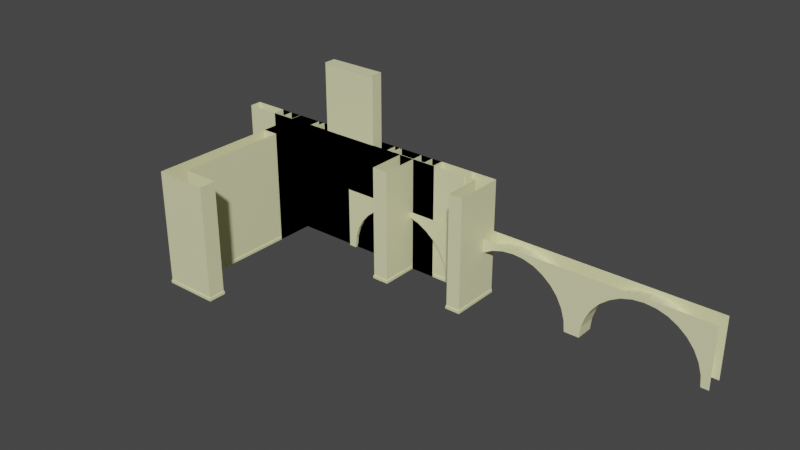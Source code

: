 # Source: paredes.blend  (saved by Blender 2.83.19; exported with 4.5.12 LTS)
import bpy
from mathutils import Matrix  # noqa: F401  (used for matrix-valued properties, if any)

bpy.ops.wm.read_factory_settings(use_empty=True)
scene = bpy.context.scene
scene.name = 'Scene'

# ---- collections
col_u_6m = bpy.data.collections.new('U-6m'); scene.collection.children.link(col_u_6m)
col_u_ventana = bpy.data.collections.new('U-ventana'); scene.collection.children.link(col_u_ventana)
col_u_ventana_inicio = bpy.data.collections.new('U-ventana-inicio'); scene.collection.children.link(col_u_ventana_inicio)
col_recta_ancho_2m = bpy.data.collections.new('recta-ancho-2m'); scene.collection.children.link(col_recta_ancho_2m)
col_recta_ancho_6m = bpy.data.collections.new('recta-ancho-6m'); scene.collection.children.link(col_recta_ancho_6m)
col_recta_ancho_4m = bpy.data.collections.new('recta-ancho-4m'); scene.collection.children.link(col_recta_ancho_4m)
col_u_cerrado = bpy.data.collections.new('U-cerrado'); scene.collection.children.link(col_u_cerrado)
col_arco_triple_3m = bpy.data.collections.new('arco-triple-3m'); scene.collection.children.link(col_arco_triple_3m)
col_recta_alto_4m = bpy.data.collections.new('recta-alto-4m'); scene.collection.children.link(col_recta_alto_4m)

# ---- materials (node trees are filled in below, after node groups)
mat_paredes = bpy.data.materials.new('paredes')
mat_paredes.use_transparent_shadow = False

# ---- material node trees
mat_paredes.use_nodes = True; mat_paredes.node_tree.nodes.clear()
_N = mat_paredes.node_tree.nodes; _L = mat_paredes.node_tree.links
n0 = _N.new('ShaderNodeBsdfPrincipled'); n0.name = 'Principled BSDF'; n0.location = (10, 300)
n0.distribution = 'GGX'
n0.subsurface_method = 'BURLEY'
n0.inputs[0].default_value = (0.7983, 0.8, 0.4645, 1.0)
n0.inputs[3].default_value = 1.45
n0.inputs[27].default_value = (0.0, 0.0, 0.0, 1.0)
n0.inputs[28].default_value = 1.0
n1 = _N.new('ShaderNodeOutputMaterial'); n1.name = 'Material Output'; n1.location = (300, 300)
_L.new(n0.outputs[0], n1.inputs[0])
n1.is_active_output = True

# ---- world
world_world = bpy.data.worlds.new('World'); scene.world = world_world
world_world.use_nodes = True; world_world.node_tree.nodes.clear()
_N = world_world.node_tree.nodes; _L = world_world.node_tree.links
n0 = _N.new('ShaderNodeOutputWorld'); n0.name = 'World Output'; n0.location = (300, 300)
n1 = _N.new('ShaderNodeBackground'); n1.name = 'Background'; n1.location = (10, 300)
n1.inputs[0].default_value = (0.05088, 0.05088, 0.05088, 1.0)
_L.new(n1.outputs[0], n0.inputs[0])
n0.is_active_output = True
world_world.color = (0.05088, 0.05088, 0.05088)
world_world.use_sun_shadow = False
world_world.sun_shadow_jitter_overblur = 0.0

# ---- meshes
me_cube_002 = bpy.data.meshes.new('Cube.002')
me_cube_002.from_pydata([(-1.728, -0.9732, 0.06244), (-1.728, -0.1347, 0.06244), (-1.379, -0.9732, 0.06244), (-1.379, -0.1219, 0.06244), (-1.728, -0.9732, 2.543), (-1.728, -0.1219, 2.543), (-1.379, -0.1219, 2.543), (-1.379, -0.9732, 2.543), (-1.744, -0.1347, 0.0), (-1.744, -0.9884, -2.235e-08), (-1.744, -0.9884, 0.06244), (-1.744, -0.1347, 0.06244), (-1.363, -0.1347, 0.0), (-1.363, -0.1347, 0.06244), (-1.363, -0.9884, -2.235e-08), (-1.363, -0.9884, 0.06244), (-1.744, 0.1347, 0.06244), (-1.728, 0.1347, 0.06244), (-1.379, 0.1347, 0.06244), (-1.728, 0.1347, 2.543), (-1.379, 0.1347, 2.543), (-1.744, 0.1347, 0.0), (-1.378, 0.1347, 0.0), (0.0, -0.1219, 0.06244), (0.0, -0.1347, 0.06244), (0.0, -0.1219, 2.543), (0.0, -0.1347, 0.0), (0.0, 0.1347, 0.06244), (0.0, 0.1347, 0.06244), (0.0, 0.1347, 2.543), (0.0, 0.1347, 0.0)], [], [(3, 2, 15, 13), (2, 3, 6, 7), (1, 0, 4, 5), (0, 2, 7, 4), (9, 10, 11, 8), (11, 1, 17, 16), (12, 13, 15, 14), (14, 15, 10, 9), (0, 1, 11, 10), (2, 0, 10, 15), (17, 18, 16), (18, 17, 19, 20), (21, 16, 18, 22), (18, 27, 28), (8, 11, 16, 21), (1, 5, 19, 17), (13, 12, 26, 24), (18, 20, 29, 27), (6, 3, 23, 25), (22, 18, 28, 30), (3, 13, 24, 23)])
_uv = me_cube_002.uv_layers.new(name='UVMap')
_uv.uv.foreach_set('vector', [0.625, 0.5, 0.625, 0.75, 0.625, 0.75, 0.625, 0.5, 0.625, 0.75, 0.625, 0.5, 0.625, 0.5, 0.625, 0.75, 0.625, 0.25, 0.625, 0.0, 0.625, 0.0, 0.625, 0.25, 0.625, 1.0, 0.625, 0.75, 0.625, 0.75, 0.625, 1.0, 0.375, 0.0, 0.625, 0.0, 0.625, 0.25, 0.375, 0.25, 0.625, 0.25, 0.625, 0.25, 0.625, 0.25, 0.625, 0.25, 0.375, 0.5, 0.625, 0.5, 0.625, 0.75, 0.375, 0.75, 0.375, 0.75, 0.625, 0.75, 0.625, 1.0, 0.375, 1.0, 0.625, 0.0, 0.625, 0.25, 0.625, 0.25, 0.625, 0.0, 0.625, 0.75, 0.625, 1.0, 0.625, 1.0, 0.625, 0.75, 0.625, 0.25, 0.625, 0.5, 0.625, 0.25, 0.625, 0.5, 0.625, 0.25, 0.625, 0.25, 0.625, 0.5, 0.375, 0.25, 0.625, 0.25, 0.625, 0.5, 0.375, 0.5, 0.625, 0.5, 0.625, 0.5, 0.625, 0.5, 0.375, 0.25, 0.625, 0.25, 0.625, 0.25, 0.375, 0.25, 0.625, 0.25, 0.625, 0.25, 0.625, 0.25, 0.625, 0.25, 0.625, 0.5, 0.375, 0.5, 0.375, 0.5, 0.625, 0.5, 0.625, 0.5, 0.625, 0.5, 0.625, 0.5, 0.625, 0.5, 0.625, 0.5, 0.625, 0.5, 0.625, 0.5, 0.625, 0.5, 0.375, 0.5, 0.625, 0.5, 0.625, 0.5, 0.375, 0.5, 0.625, 0.5, 0.625, 0.5, 0.625, 0.5, 0.625, 0.5])
me_cube_002.materials.append(mat_paredes)
me_cube_002.use_remesh_fix_poles = True
me_cube_002.use_remesh_preserve_attributes = False
me_cube_002.use_mirror_vertex_groups = False
me_cube_002.update()
me_cube_003 = bpy.data.meshes.new('Cube.003')
me_cube_003.from_pydata([(-2.271, -0.1342, 0.06244), (-2.271, -0.1342, 2.543), (-2.29, -0.1517, 0.0), (-2.29, -0.1517, 0.06244), (0.0, -0.1342, 0.06244), (0.0, -0.1517, 0.0), (0.0, -0.1517, 0.06244), (-2.29, 0.0, 0.06244), (-2.29, 0.0, 0.0), (-2.271, 0.0, 2.543), (-2.271, 0.0, 0.06244), (-1.162, -0.1342, 2.543), (0.0, -0.1342, 0.918), (-1.162, -0.1342, 0.918), (-1.162, 0.0, 2.543), (0.0, 0.0, 0.918), (-1.162, 0.0, 0.918)], [], [(1, 0, 10, 9), (0, 1, 11, 13, 12, 4), (5, 2, 3, 6), (0, 3, 7, 10), (4, 6, 3, 0), (3, 2, 8, 7), (12, 13, 16, 15), (13, 11, 14, 16)])
_uv = me_cube_003.uv_layers.new(name='UVMap')
_uv.uv.foreach_set('vector', [0.625, 1.0, 0.625, 1.0, 0.625, 1.0, 0.625, 1.0, 0.625, 1.0, 0.625, 1.0, 0.625, 0.875, 0.625, 0.896, 0.625, 0.75, 0.625, 0.75, 0.375, 0.75, 0.375, 1.0, 0.625, 1.0, 0.625, 0.75, 0.625, 1.0, 0.625, 1.0, 0.625, 1.0, 0.625, 1.0, 0.625, 0.75, 0.625, 0.75, 0.625, 1.0, 0.625, 1.0, 0.625, 1.0, 0.375, 1.0, 0.375, 1.0, 0.625, 1.0, 0.625, 0.75, 0.625, 0.896, 0.625, 0.896, 0.625, 0.75, 0.625, 0.896, 0.625, 0.875, 0.625, 0.875, 0.625, 0.896])
me_cube_003.materials.append(mat_paredes)
me_cube_003.use_remesh_fix_poles = True
me_cube_003.use_remesh_preserve_attributes = False
me_cube_003.use_mirror_vertex_groups = False
me_cube_003.update()
me_cube_008 = bpy.data.meshes.new('Cube.008')
me_cube_008.from_pydata([(-1.739, -0.1342, 0.06244), (-1.739, -0.1342, 2.543), (-1.758, -0.1517, 0.0), (-1.758, -0.1517, 0.06244), (-1.758, 0.0, 0.06244), (-1.758, 0.0, 0.0), (-1.739, 0.0, 2.543), (-1.739, 0.0, 0.06244), (-0.9964, -0.1342, 2.543), (-0.9964, -0.1342, 0.918), (-0.9964, 0.0, 2.543), (-0.9964, 0.0, 0.918), (2.252, -0.1342, 0.06244), (2.252, -0.1342, 2.543), (2.272, -0.1517, 0.0), (2.272, -0.1517, 0.06244), (0.0, -0.1342, 0.06244), (0.0, -0.1517, 0.0), (0.0, -0.1517, 0.06244), (2.272, 0.0, 0.06244), (2.272, 0.0, 0.0), (2.252, 0.0, 2.543), (2.252, 0.0, 0.06244), (1.205, -0.1342, 2.543), (0.005373, -0.1342, 0.918), (1.205, -0.1342, 0.918), (1.205, 0.0, 2.543), (0.005373, 0.0, 0.918), (1.205, 0.0, 0.918)], [], [(1, 0, 7, 6), (0, 1, 8, 9, 24, 16), (17, 2, 3, 18), (0, 3, 4, 7), (16, 18, 3, 0), (3, 2, 5, 4), (24, 9, 11, 27), (9, 8, 10, 11), (13, 21, 22, 12), (12, 16, 24, 25, 23, 13), (17, 18, 15, 14), (12, 22, 19, 15), (16, 12, 15, 18), (15, 19, 20, 14), (24, 27, 28, 25), (25, 28, 26, 23)])
_uv = me_cube_008.uv_layers.new(name='UVMap')
_uv.uv.foreach_set('vector', [0.625, 1.0, 0.625, 1.0, 0.625, 1.0, 0.625, 1.0, 0.625, 1.0, 0.625, 1.0, 0.625, 0.875, 0.625, 0.896, 0.625, 0.75, 0.625, 0.75, 0.375, 0.75, 0.375, 1.0, 0.625, 1.0, 0.625, 0.75, 0.625, 1.0, 0.625, 1.0, 0.625, 1.0, 0.625, 1.0, 0.625, 0.75, 0.625, 0.75, 0.625, 1.0, 0.625, 1.0, 0.625, 1.0, 0.375, 1.0, 0.375, 1.0, 0.625, 1.0, 0.625, 0.75, 0.625, 0.896, 0.625, 0.896, 0.625, 0.75, 0.625, 0.896, 0.625, 0.875, 0.625, 0.875, 0.625, 0.896, 0.625, 1.0, 0.625, 1.0, 0.625, 1.0, 0.625, 1.0, 0.625, 1.0, 0.625, 0.75, 0.625, 0.75, 0.625, 0.896, 0.625, 0.875, 0.625, 1.0, 0.375, 0.75, 0.625, 0.75, 0.625, 1.0, 0.375, 1.0, 0.625, 1.0, 0.625, 1.0, 0.625, 1.0, 0.625, 1.0, 0.625, 0.75, 0.625, 1.0, 0.625, 1.0, 0.625, 0.75, 0.625, 1.0, 0.625, 1.0, 0.375, 1.0, 0.375, 1.0, 0.625, 0.75, 0.625, 0.75, 0.625, 0.896, 0.625, 0.896, 0.625, 0.896, 0.625, 0.896, 0.625, 0.875, 0.625, 0.875])
me_cube_008.materials.append(mat_paredes)
me_cube_008.use_remesh_fix_poles = True
me_cube_008.use_remesh_preserve_attributes = False
me_cube_008.use_mirror_vertex_groups = False
me_cube_008.update()
me_cube_004 = bpy.data.meshes.new('Cube.004')
me_cube_004.from_pydata([(-1.024, -0.1342, 0.06244), (0.0, 0.0, 0.06244), (0.0, -0.1342, 0.06244), (-1.024, -0.1342, 2.543), (-1.044, 0.0, 0.06244), (-1.044, 0.0, 0.0), (0.0, -0.1342, 2.543), (-1.044, -0.1517, 0.0), (-1.044, -0.1517, 0.06244), (-1.024, 0.0, 2.543), (0.0, 0.0, 0.06244), (-1.024, 0.0, 0.06244), (0.0, -0.1517, 0.0), (0.0, -0.1517, 0.06244)], [(10, 1)], [(3, 0, 11, 9), (0, 3, 6, 2), (12, 7, 8, 13), (0, 8, 4, 11), (2, 13, 8, 0), (8, 7, 5, 4)])
_uv = me_cube_004.uv_layers.new(name='UVMap')
_uv.uv.foreach_set('vector', [0.625, 1.0, 0.625, 1.0, 0.625, 1.0, 0.625, 1.0, 0.625, 1.0, 0.625, 1.0, 0.625, 0.75, 0.625, 0.75, 0.375, 0.75, 0.375, 1.0, 0.625, 1.0, 0.625, 0.75, 0.625, 1.0, 0.625, 1.0, 0.625, 1.0, 0.625, 1.0, 0.625, 0.75, 0.625, 0.75, 0.625, 1.0, 0.625, 1.0, 0.625, 1.0, 0.375, 1.0, 0.375, 1.0, 0.625, 1.0])
me_cube_004.materials.append(mat_paredes)
me_cube_004.use_remesh_fix_poles = True
me_cube_004.use_remesh_preserve_attributes = False
me_cube_004.use_mirror_vertex_groups = False
me_cube_004.update()
me_cube_005 = bpy.data.meshes.new('Cube.005')
me_cube_005.from_pydata([(-3.027, -0.1342, 0.06244), (0.0, 0.0, 0.06244), (0.0, -0.1342, 0.06244), (-3.027, -0.1342, 2.543), (-3.047, 0.0, 0.06244), (-3.047, 0.0, 0.0), (0.0, -0.1342, 2.543), (-3.047, -0.1517, 0.0), (-3.047, -0.1517, 0.06244), (-3.027, 0.0, 2.543), (0.0, 0.0, 0.06244), (-3.027, 0.0, 0.06244), (0.0, -0.1517, 0.0), (0.0, -0.1517, 0.06244)], [(10, 1)], [(3, 0, 11, 9), (0, 3, 6, 2), (12, 7, 8, 13), (0, 8, 4, 11), (2, 13, 8, 0), (8, 7, 5, 4)])
_uv = me_cube_005.uv_layers.new(name='UVMap')
_uv.uv.foreach_set('vector', [0.625, 1.0, 0.625, 1.0, 0.625, 1.0, 0.625, 1.0, 0.625, 1.0, 0.625, 1.0, 0.625, 0.75, 0.625, 0.75, 0.375, 0.75, 0.375, 1.0, 0.625, 1.0, 0.625, 0.75, 0.625, 1.0, 0.625, 1.0, 0.625, 1.0, 0.625, 1.0, 0.625, 0.75, 0.625, 0.75, 0.625, 1.0, 0.625, 1.0, 0.625, 1.0, 0.375, 1.0, 0.375, 1.0, 0.625, 1.0])
me_cube_005.materials.append(mat_paredes)
me_cube_005.use_remesh_fix_poles = True
me_cube_005.use_remesh_preserve_attributes = False
me_cube_005.use_mirror_vertex_groups = False
me_cube_005.update()
me_cube_001 = bpy.data.meshes.new('Cube.001')
me_cube_001.from_pydata([(-2.012, -0.1342, 0.06244), (0.0, 0.0, 0.06244), (0.0, -0.1342, 0.06244), (-2.012, -0.1342, 2.543), (-2.031, 0.0, 0.06244), (-2.031, 0.0, 0.0), (0.0, -0.1342, 2.543), (-2.031, -0.1517, 0.0), (-2.031, -0.1517, 0.06244), (-2.012, 0.0, 2.543), (0.0, 0.0, 0.06244), (-2.012, 0.0, 0.06244), (0.0, -0.1517, 0.0), (0.0, -0.1517, 0.06244)], [(10, 1)], [(3, 0, 11, 9), (0, 3, 6, 2), (12, 7, 8, 13), (0, 8, 4, 11), (2, 13, 8, 0), (8, 7, 5, 4)])
_uv = me_cube_001.uv_layers.new(name='UVMap')
_uv.uv.foreach_set('vector', [0.625, 1.0, 0.625, 1.0, 0.625, 1.0, 0.625, 1.0, 0.625, 1.0, 0.625, 1.0, 0.625, 0.75, 0.625, 0.75, 0.375, 0.75, 0.375, 1.0, 0.625, 1.0, 0.625, 0.75, 0.625, 1.0, 0.625, 1.0, 0.625, 1.0, 0.625, 1.0, 0.625, 0.75, 0.625, 0.75, 0.625, 1.0, 0.625, 1.0, 0.625, 1.0, 0.375, 1.0, 0.375, 1.0, 0.625, 1.0])
me_cube_001.materials.append(mat_paredes)
me_cube_001.use_remesh_fix_poles = True
me_cube_001.use_remesh_preserve_attributes = False
me_cube_001.use_mirror_vertex_groups = False
me_cube_001.update()
me_cube_006 = bpy.data.meshes.new('Cube.006')
me_cube_006.from_pydata([(-1.728, -3.416, 0.06244), (-1.728, -0.1347, 0.06244), (-1.379, -3.447, 0.06244), (-1.379, -0.1219, 0.06244), (-1.728, -3.416, 2.543), (-1.728, -0.1219, 2.543), (-1.379, -0.1219, 2.543), (-1.379, -3.447, 2.543), (-1.744, -0.1347, 0.0), (-1.744, -3.432, -2.235e-08), (-1.744, -3.432, 0.06244), (-1.744, -0.1347, 0.06244), (-1.363, -0.1347, 0.0), (-1.363, -0.1347, 0.06244), (-1.363, -3.432, -2.235e-08), (-1.363, -3.432, 0.06244), (-1.744, 0.1347, 0.06244), (-1.728, 0.1347, 0.06244), (-1.379, 0.1347, 0.06244), (-1.728, 0.1347, 2.543), (-1.379, 0.1347, 2.543), (-1.744, 0.1347, 0.0), (-1.378, 0.1347, 0.0), (3.602, -0.9732, 0.06244), (3.602, -0.1347, 0.06244), (3.291, -0.9732, 0.06244), (3.291, -0.1219, 0.06244), (3.602, -0.9732, 2.543), (3.602, -0.1219, 2.543), (3.291, -0.1219, 2.543), (3.291, -0.9732, 2.543), (3.617, -0.1347, 0.0), (3.617, -0.9884, -2.235e-08), (3.617, -0.9884, 0.06244), (3.617, -0.1347, 0.06244), (3.276, -0.1347, 0.0), (3.276, -0.1347, 0.06244), (3.276, -0.9884, -2.235e-08), (3.276, -0.9884, 0.06244), (3.617, 0.1347, 0.06244), (3.602, 0.1347, 0.06244), (3.291, 0.1347, 0.06244), (3.602, 0.1347, 2.543), (3.291, 0.1347, 2.543), (3.617, 0.1347, 0.0), (3.29, 0.1347, 0.0), (0.0, -0.1219, 0.06244), (0.0, -0.1347, 0.06244), (0.0, -0.1219, 2.543), (0.0, -0.1347, 0.0), (0.0, 0.1347, 0.06244), (0.0, 0.1347, 0.06244), (0.0, 0.1347, 2.543), (0.0, 0.1347, 0.0), (-1.728, -3.814, 0.06244), (-1.379, -3.814, 0.06244), (-1.728, -3.814, 2.543), (-1.379, -3.814, 2.543), (-1.744, -3.829, -2.235e-08), (-1.744, -3.829, 0.06244), (-1.363, -3.829, -2.235e-08), (-1.363, -3.829, 0.06244), (-0.5625, -3.447, 0.06244), (-0.5625, -3.447, 2.543), (-0.5474, -3.432, -2.235e-08), (-0.5474, -3.432, 0.06244), (-0.5625, -3.814, 0.06244), (-0.5625, -3.814, 2.543), (-0.5474, -3.829, -2.235e-08), (-0.5474, -3.829, 0.06244)], [], [(3, 2, 15, 13), (2, 3, 6, 7), (1, 0, 4, 5), (4, 0, 54, 56), (9, 10, 11, 8), (11, 1, 17, 16), (12, 13, 15, 14), (0, 1, 11, 10), (17, 18, 16), (18, 17, 19, 20), (21, 16, 18, 22), (18, 50, 51), (8, 11, 16, 21), (1, 5, 19, 17), (13, 12, 49, 47), (18, 20, 52, 50), (6, 3, 46, 48), (22, 18, 51, 53), (3, 13, 47, 46), (26, 36, 38, 25), (25, 30, 29, 26), (24, 28, 27, 23), (23, 27, 30, 25), (32, 31, 34, 33), (34, 39, 40, 24), (35, 37, 38, 36), (37, 32, 33, 38), (23, 33, 34, 24), (25, 38, 33, 23), (40, 39, 41), (41, 43, 42, 40), (44, 45, 41, 39), (41, 51, 50), (31, 44, 39, 34), (24, 40, 42, 28), (36, 47, 49, 35), (41, 50, 52, 43), (29, 48, 46, 26), (45, 53, 51, 41), (26, 46, 47, 36), (54, 55, 57, 56), (60, 61, 59, 58), (55, 54, 59, 61), (0, 10, 59, 54), (10, 9, 58, 59), (15, 2, 62, 65), (61, 60, 68, 69), (65, 62, 66, 69), (64, 65, 69, 68), (62, 63, 67, 66), (55, 61, 69, 66), (2, 7, 63, 62), (14, 15, 65, 64), (57, 55, 66, 67)])
_uv = me_cube_006.uv_layers.new(name='UVMap')
_uv.uv.foreach_set('vector', [0.625, 0.5, 0.625, 0.75, 0.625, 0.75, 0.625, 0.5, 0.625, 0.75, 0.625, 0.5, 0.625, 0.5, 0.625, 0.75, 0.625, 0.25, 0.625, 0.0, 0.625, 0.0, 0.625, 0.25, 0.625, 0.0, 0.625, 0.0, 0.625, 0.0, 0.625, 0.0, 0.375, 0.0, 0.625, 0.0, 0.625, 0.25, 0.375, 0.25, 0.625, 0.25, 0.625, 0.25, 0.625, 0.25, 0.625, 0.25, 0.375, 0.5, 0.625, 0.5, 0.625, 0.75, 0.375, 0.75, 0.625, 0.0, 0.625, 0.25, 0.625, 0.25, 0.625, 0.0, 0.625, 0.25, 0.625, 0.5, 0.625, 0.25, 0.625, 0.5, 0.625, 0.25, 0.625, 0.25, 0.625, 0.5, 0.375, 0.25, 0.625, 0.25, 0.625, 0.5, 0.375, 0.5, 0.625, 0.5, 0.625, 0.5, 0.625, 0.5, 0.375, 0.25, 0.625, 0.25, 0.625, 0.25, 0.375, 0.25, 0.625, 0.25, 0.625, 0.25, 0.625, 0.25, 0.625, 0.25, 0.625, 0.5, 0.375, 0.5, 0.375, 0.5, 0.625, 0.5, 0.625, 0.5, 0.625, 0.5, 0.625, 0.5, 0.625, 0.5, 0.625, 0.5, 0.625, 0.5, 0.625, 0.5, 0.625, 0.5, 0.375, 0.5, 0.625, 0.5, 0.625, 0.5, 0.375, 0.5, 0.625, 0.5, 0.625, 0.5, 0.625, 0.5, 0.625, 0.5, 0.625, 0.5, 0.625, 0.5, 0.625, 0.75, 0.625, 0.75, 0.625, 0.75, 0.625, 0.75, 0.625, 0.5, 0.625, 0.5, 0.625, 0.25, 0.625, 0.25, 0.625, 0.0, 0.625, 0.0, 0.625, 1.0, 0.625, 1.0, 0.625, 0.75, 0.625, 0.75, 0.375, 0.0, 0.375, 0.25, 0.625, 0.25, 0.625, 0.0, 0.625, 0.25, 0.625, 0.25, 0.625, 0.25, 0.625, 0.25, 0.375, 0.5, 0.375, 0.75, 0.625, 0.75, 0.625, 0.5, 0.375, 0.75, 0.375, 1.0, 0.625, 1.0, 0.625, 0.75, 0.625, 0.0, 0.625, 0.0, 0.625, 0.25, 0.625, 0.25, 0.625, 0.75, 0.625, 0.75, 0.625, 1.0, 0.625, 1.0, 0.625, 0.25, 0.625, 0.25, 0.625, 0.5, 0.625, 0.5, 0.625, 0.5, 0.625, 0.25, 0.625, 0.25, 0.375, 0.25, 0.375, 0.5, 0.625, 0.5, 0.625, 0.25, 0.625, 0.5, 0.625, 0.5, 0.625, 0.5, 0.375, 0.25, 0.375, 0.25, 0.625, 0.25, 0.625, 0.25, 0.625, 0.25, 0.625, 0.25, 0.625, 0.25, 0.625, 0.25, 0.625, 0.5, 0.625, 0.5, 0.375, 0.5, 0.375, 0.5, 0.625, 0.5, 0.625, 0.5, 0.625, 0.5, 0.625, 0.5, 0.625, 0.5, 0.625, 0.5, 0.625, 0.5, 0.625, 0.5, 0.375, 0.5, 0.375, 0.5, 0.625, 0.5, 0.625, 0.5, 0.625, 0.5, 0.625, 0.5, 0.625, 0.5, 0.625, 0.5, 0.625, 1.0, 0.625, 0.75, 0.625, 0.75, 0.625, 1.0, 0.375, 0.75, 0.625, 0.75, 0.625, 1.0, 0.375, 1.0, 0.625, 0.75, 0.625, 1.0, 0.625, 1.0, 0.625, 0.75, 0.625, 0.0, 0.625, 0.0, 0.625, 0.0, 0.625, 0.0, 0.625, 0.0, 0.375, 0.0, 0.375, 0.0, 0.625, 0.0, 0.625, 0.75, 0.625, 0.75, 0.625, 0.75, 0.625, 0.75, 0.625, 0.75, 0.375, 0.75, 0.375, 0.75, 0.625, 0.75, 0.625, 0.75, 0.625, 0.75, 0.625, 0.75, 0.625, 0.75, 0.375, 0.75, 0.625, 0.75, 0.625, 0.75, 0.375, 0.75, 0.625, 0.75, 0.625, 0.75, 0.625, 0.75, 0.625, 0.75, 0.625, 0.75, 0.625, 0.75, 0.625, 0.75, 0.625, 0.75, 0.625, 0.75, 0.625, 0.75, 0.625, 0.75, 0.625, 0.75, 0.375, 0.75, 0.625, 0.75, 0.625, 0.75, 0.375, 0.75, 0.625, 0.75, 0.625, 0.75, 0.625, 0.75, 0.625, 0.75])
me_cube_006.materials.append(mat_paredes)
me_cube_006.use_remesh_fix_poles = True
me_cube_006.use_remesh_preserve_attributes = False
me_cube_006.use_mirror_vertex_groups = False
me_cube_006.update()
me_circle = bpy.data.meshes.new('Circle')
me_circle.from_pydata([(0.0, 1.272, 0.2061), (-0.2474, 1.248, 0.2061), (-0.4869, 1.177, 0.2061), (-0.7025, 1.057, 0.2061), (-0.895, 0.9011, 0.2061), (-1.053, 0.7086, 0.2061), (-1.17, 0.489, 0.2061), (-1.243, 0.2507, 0.2061), (-1.267, 0.001796, 0.2061), (-1.434, 0.001796, 0.2061), (0.0, 1.272, -1.799e-08), (-0.2445, 1.248, -1.799e-08), (-0.4869, 1.175, -1.799e-08), (-0.7025, 1.058, -1.799e-08), (-0.895, 0.9001, -1.799e-08), (-1.053, 0.7076, -1.799e-08), (-1.17, 0.488, -1.799e-08), (-1.243, 0.2496, -1.799e-08), (-1.267, 0.001796, -1.799e-08), (0.0, 1.367, 0.2061), (-1.434, 1.367, 0.2061), (-1.434, 1.177, 0.2061), (-1.434, 1.057, 0.2061), (-1.434, 0.9011, 0.2061), (-1.434, 0.7086, 0.2061), (-1.434, 0.489, 0.2061), (-1.434, 0.2507, 0.2061), (-0.2474, 1.367, 0.2061), (-0.4869, 1.367, 0.2061)], [], [(2, 1, 11, 12), (6, 5, 15, 16), (3, 2, 12, 13), (7, 6, 16, 17), (4, 3, 13, 14), (1, 0, 10, 11), (8, 7, 17, 18), (5, 4, 14, 15), (19, 0, 1, 27), (7, 8, 9, 26), (5, 6, 25, 24), (2, 3, 22, 21), (6, 7, 26, 25), (3, 4, 23, 22), (1, 2, 28, 27), (4, 5, 24, 23), (21, 20, 28, 2)])
_uv = me_circle.uv_layers.new(name='UVMap')
_uv.uv.foreach_set('vector', [0.0, 0.0, 0.0, 0.0, 0.0, 0.0, 0.0, 0.0, 0.0, 0.0, 0.0, 0.0, 0.0, 0.0, 0.0, 0.0, 0.0, 0.0, 0.0, 0.0, 0.0, 0.0, 0.0, 0.0, 0.0, 0.0, 0.0, 0.0, 0.0, 0.0, 0.0, 0.0, 0.0, 0.0, 0.0, 0.0, 0.0, 0.0, 0.0, 0.0, 0.0, 0.0, 0.0, 0.0, 0.0, 0.0, 0.0, 0.0, 0.0, 0.0, 0.0, 0.0, 0.0, 0.0, 0.0, 0.0, 0.0, 0.0, 0.0, 0.0, 0.0, 0.0, 0.0, 0.0, 0.0, 0.0, 0.0, 0.0, 0.0, 0.0, 0.0, 0.0, 0.0, 0.0, 0.0, 0.0, 0.0, 0.0, 0.0, 0.0, 0.0, 0.0, 0.0, 0.0, 0.0, 0.0, 0.0, 0.0, 0.0, 0.0, 0.0, 0.0, 0.0, 0.0, 0.0, 0.0, 0.0, 0.0, 0.0, 0.0, 0.0, 0.0, 0.0, 0.0, 0.0, 0.0, 0.0, 0.0, 0.0, 0.0, 0.0, 0.0, 0.0, 0.0, 0.0, 0.0, 0.0, 0.0, 0.0, 0.0, 0.0, 0.0, 0.0, 0.0, 0.0, 0.0, 0.0, 0.0, 0.0, 0.0, 0.0, 0.0, 0.0, 0.0, 0.0, 0.0])
me_circle.materials.append(mat_paredes)
me_circle.use_remesh_fix_poles = True
me_circle.use_remesh_preserve_attributes = False
me_circle.use_mirror_vertex_groups = False
me_circle.update()
me_cube_007 = bpy.data.meshes.new('Cube.007')
me_cube_007.from_pydata([(-0.651, -0.1342, 0.06244), (0.0, 0.0, 0.06244), (0.0, -0.1342, 0.06244), (-0.651, -0.1342, 4.062), (-0.6703, 0.0, 0.06244), (-0.6703, 0.0, 0.0), (0.0, -0.1342, 4.062), (-0.6703, -0.1517, 0.0), (-0.6703, -0.1517, 0.06244), (-0.651, 0.0, 4.062), (0.0, 0.0, 0.06244), (-0.651, 0.0, 0.06244), (0.0, -0.1517, 0.0), (0.0, -0.1517, 0.06244), (0.0, 0.0, 4.062), (-0.6533, -0.1364, 4.067), (0.0, -0.1364, 4.067), (-0.6533, 0.0, 4.067), (0.0, 0.0, 4.067), (-0.6533, -0.1364, 4.079), (0.0, -0.1364, 4.079), (-0.6533, 0.0, 4.079), (0.0, 0.0, 4.079)], [(10, 1)], [(3, 0, 11, 9), (0, 3, 6, 2), (12, 7, 8, 13), (0, 8, 4, 11), (2, 13, 8, 0), (8, 7, 5, 4), (14, 6, 3, 9), (18, 17, 15, 16), (22, 20, 19, 21), (15, 17, 21, 19), (16, 15, 19, 20)])
_uv = me_cube_007.uv_layers.new(name='UVMap')
_uv.uv.foreach_set('vector', [0.625, 1.0, 0.625, 1.0, 0.625, 1.0, 0.625, 1.0, 0.625, 1.0, 0.625, 1.0, 0.625, 0.75, 0.625, 0.75, 0.375, 0.75, 0.375, 1.0, 0.625, 1.0, 0.625, 0.75, 0.625, 1.0, 0.625, 1.0, 0.625, 1.0, 0.625, 1.0, 0.625, 0.75, 0.625, 0.75, 0.625, 1.0, 0.625, 1.0, 0.625, 1.0, 0.375, 1.0, 0.375, 1.0, 0.625, 1.0, 0.0, 0.0, 0.625, 0.75, 0.625, 1.0, 0.625, 1.0, 0.0, 0.0, 0.625, 1.0, 0.625, 1.0, 0.625, 0.75, 0.0, 0.0, 0.625, 0.75, 0.625, 1.0, 0.625, 1.0, 0.625, 1.0, 0.625, 1.0, 0.625, 1.0, 0.625, 1.0, 0.625, 0.75, 0.625, 1.0, 0.625, 1.0, 0.625, 0.75])
me_cube_007.materials.append(mat_paredes)
me_cube_007.use_remesh_fix_poles = True
me_cube_007.use_remesh_preserve_attributes = False
me_cube_007.use_mirror_vertex_groups = False
me_cube_007.update()

# ---- objects
ob_cube_001 = bpy.data.objects.new('Cube.001', me_cube_002)
ob_cube_002 = bpy.data.objects.new('Cube.002', me_cube_003)
ob_cube_008 = bpy.data.objects.new('Cube.008', me_cube_008)
ob_cube_003 = bpy.data.objects.new('Cube.003', me_cube_004)
ob_cube_004 = bpy.data.objects.new('Cube.004', me_cube_005)
ob_cube_005 = bpy.data.objects.new('Cube.005', me_cube_001)
ob_cube_006 = bpy.data.objects.new('Cube.006', me_cube_006)
ob_circle = bpy.data.objects.new('Circle', me_circle)
ob_cube_007 = bpy.data.objects.new('Cube.007', me_cube_007)

# ---- transforms, parenting, visibility, modifiers, constraints
ob_cube_001.location = (0.0, 0.0, 0.0)
ob_cube_001.lineart.crease_threshold = 0.0
_m = ob_cube_001.modifiers.new('Mirror', 'MIRROR')
_m.use_clip = True
ob_cube_002.location = (0.0, 0.0, 0.0)
ob_cube_002.lineart.crease_threshold = 0.0
_m = ob_cube_002.modifiers.new('Mirror', 'MIRROR')
_m.use_clip = True
_m = ob_cube_002.modifiers.new('Mirror.001', 'MIRROR')
_m.use_axis = (False, True, False)
_m.use_clip = True
ob_cube_008.location = (0.0, 0.0, 0.0)
ob_cube_008.lineart.crease_threshold = 0.0
_m = ob_cube_008.modifiers.new('Mirror.001', 'MIRROR')
_m.use_axis = (False, True, False)
_m.use_clip = True
ob_cube_003.location = (0.0, 0.0, 0.0)
ob_cube_003.lineart.crease_threshold = 0.0
_m = ob_cube_003.modifiers.new('Mirror', 'MIRROR')
_m.use_axis = (False, True, False)
_m.use_clip = True
_m = ob_cube_003.modifiers.new('Mirror.001', 'MIRROR')
_m.use_clip = True
ob_cube_004.location = (0.0, 0.0, 0.0)
ob_cube_004.lineart.crease_threshold = 0.0
_m = ob_cube_004.modifiers.new('Mirror', 'MIRROR')
_m.use_axis = (False, True, False)
_m.use_clip = True
_m = ob_cube_004.modifiers.new('Mirror.001', 'MIRROR')
_m.use_clip = True
ob_cube_005.location = (0.0, 0.0, 0.0)
ob_cube_005.lineart.crease_threshold = 0.0
_m = ob_cube_005.modifiers.new('Mirror', 'MIRROR')
_m.use_axis = (False, True, False)
_m.use_clip = True
_m = ob_cube_005.modifiers.new('Mirror.001', 'MIRROR')
_m.use_clip = True
ob_cube_006.location = (0.0, 0.0, 0.0)
ob_cube_006.lineart.crease_threshold = 0.0
ob_circle.location = (1.436, 0.0, 0.0)
ob_circle.rotation_euler = (1.571, -0.0, 0.0)
ob_circle.lineart.crease_threshold = 0.0
_m = ob_circle.modifiers.new('Mirror', 'MIRROR')
_m.use_clip = True
_m = ob_circle.modifiers.new('Mirror.001', 'MIRROR')
_m.use_axis = (False, False, True)
_m.use_clip = True
_m = ob_circle.modifiers.new('Array', 'ARRAY')
_m.count = 3
_m.constant_offset_displace = (0.0, 0.0, 0.0)
ob_cube_007.location = (0.0, 0.0, 0.0)
ob_cube_007.lineart.crease_threshold = 0.0
_m = ob_cube_007.modifiers.new('Mirror', 'MIRROR')
_m.use_axis = (False, True, False)
_m.use_clip = True
_m = ob_cube_007.modifiers.new('Mirror.001', 'MIRROR')
_m.use_clip = True

# ---- collection membership
col_u_6m.objects.link(ob_cube_001)
col_u_ventana.objects.link(ob_cube_002)
col_u_ventana_inicio.objects.link(ob_cube_008)
col_recta_ancho_2m.objects.link(ob_cube_003)
col_recta_ancho_6m.objects.link(ob_cube_004)
col_recta_ancho_4m.objects.link(ob_cube_005)
col_u_cerrado.objects.link(ob_cube_006)
col_arco_triple_3m.objects.link(ob_circle)
col_recta_alto_4m.objects.link(ob_cube_007)

# ---- scene / render settings (as saved in the file)
scene.frame_start = 1; scene.frame_end = 250; scene.frame_set(1)
scene.render.engine = 'BLENDER_EEVEE_NEXT'
scene.cycles.use_denoising = False
scene.cycles.samples = 128
scene.cycles.sampling_pattern = 'TABULATED_SOBOL'
scene.cycles.use_adaptive_sampling = False
scene.cycles.use_light_tree = False
scene.view_settings.view_transform = 'Filmic'
bpy.context.view_layer.update()

# ---- added for rendering (the .blend has no active camera and no usable light): camera, sun
cam_auto = bpy.data.cameras.new('AutoCamera')
cam_auto.lens = 50.0
cam_auto.sensor_width = 36.0
cam_auto.clip_end = 1000.0
ob_auto_camera = bpy.data.objects.new('AutoCamera', cam_auto)
scene.collection.objects.link(ob_auto_camera)
ob_auto_camera.location = (14.7948, -16.2308, 11.6526)
ob_auto_camera.rotation_euler = (1.09748, -7.21219e-08, 0.694738)
scene.camera = ob_auto_camera
light_auto_sun = bpy.data.lights.new('AutoSun', 'SUN')
light_auto_sun.energy = 3.0
light_auto_sun.angle = 0.0523599
ob_auto_sun = bpy.data.objects.new('AutoSun', light_auto_sun)
scene.collection.objects.link(ob_auto_sun)
ob_auto_sun.rotation_euler = (0.872665, 0.174533, 0.523599)
bpy.context.view_layer.update()
